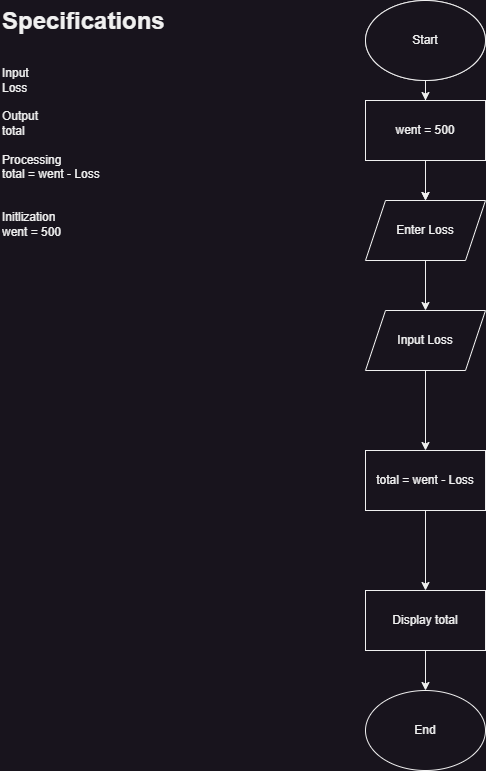

The diagram above was exported from draw.io. Its source (the exported page's mxGraphModel, read from the mxfile embedded in the PNG):
<mxGraphModel dx="1050" dy="621" grid="1" gridSize="10" guides="1" tooltips="1" connect="1" arrows="1" fold="1" page="1" pageScale="1" pageWidth="850" pageHeight="1100" math="0" shadow="0">
  <root>
    <mxCell id="0" />
    <mxCell id="1" parent="0" />
    <mxCell id="RDfsgSNnrC5oJ63dCQ8m-1" value="&lt;h1 style=&quot;margin-top: 0px;&quot;&gt;Specifications&lt;/h1&gt;&lt;div&gt;&lt;br&gt;&lt;/div&gt;&lt;div&gt;Input&lt;/div&gt;&lt;div&gt;Loss&lt;/div&gt;&lt;div&gt;&lt;br&gt;&lt;/div&gt;&lt;div&gt;Output&lt;/div&gt;&lt;div&gt;total&lt;/div&gt;&lt;div&gt;&lt;br&gt;&lt;/div&gt;&lt;div&gt;Processing&lt;/div&gt;&lt;div&gt;total = went - Loss&lt;/div&gt;&lt;div&gt;&lt;br&gt;&lt;/div&gt;&lt;div&gt;&lt;br&gt;&lt;/div&gt;&lt;div&gt;Initlization&lt;/div&gt;&lt;div&gt;went = 500&lt;/div&gt;" style="text;html=1;whiteSpace=wrap;overflow=hidden;rounded=0;" vertex="1" parent="1">
      <mxGeometry width="180" height="240" as="geometry" />
    </mxCell>
    <mxCell id="RDfsgSNnrC5oJ63dCQ8m-4" value="" style="edgeStyle=orthogonalEdgeStyle;rounded=0;orthogonalLoop=1;jettySize=auto;html=1;" edge="1" parent="1" source="RDfsgSNnrC5oJ63dCQ8m-2" target="RDfsgSNnrC5oJ63dCQ8m-3">
      <mxGeometry relative="1" as="geometry" />
    </mxCell>
    <mxCell id="RDfsgSNnrC5oJ63dCQ8m-2" value="Start" style="ellipse;whiteSpace=wrap;html=1;" vertex="1" parent="1">
      <mxGeometry x="365" width="120" height="80" as="geometry" />
    </mxCell>
    <mxCell id="RDfsgSNnrC5oJ63dCQ8m-6" value="" style="edgeStyle=orthogonalEdgeStyle;rounded=0;orthogonalLoop=1;jettySize=auto;html=1;" edge="1" parent="1" source="RDfsgSNnrC5oJ63dCQ8m-3" target="RDfsgSNnrC5oJ63dCQ8m-5">
      <mxGeometry relative="1" as="geometry" />
    </mxCell>
    <mxCell id="RDfsgSNnrC5oJ63dCQ8m-3" value="Enter Loss" style="shape=parallelogram;perimeter=parallelogramPerimeter;whiteSpace=wrap;html=1;fixedSize=1;" vertex="1" parent="1">
      <mxGeometry x="365" y="200" width="120" height="60" as="geometry" />
    </mxCell>
    <mxCell id="RDfsgSNnrC5oJ63dCQ8m-8" value="" style="edgeStyle=orthogonalEdgeStyle;rounded=0;orthogonalLoop=1;jettySize=auto;html=1;" edge="1" parent="1" source="RDfsgSNnrC5oJ63dCQ8m-5" target="RDfsgSNnrC5oJ63dCQ8m-7">
      <mxGeometry relative="1" as="geometry" />
    </mxCell>
    <mxCell id="RDfsgSNnrC5oJ63dCQ8m-5" value="Input Loss" style="shape=parallelogram;perimeter=parallelogramPerimeter;whiteSpace=wrap;html=1;fixedSize=1;" vertex="1" parent="1">
      <mxGeometry x="365" y="310" width="120" height="60" as="geometry" />
    </mxCell>
    <mxCell id="RDfsgSNnrC5oJ63dCQ8m-15" value="" style="edgeStyle=orthogonalEdgeStyle;rounded=0;orthogonalLoop=1;jettySize=auto;html=1;" edge="1" parent="1" source="RDfsgSNnrC5oJ63dCQ8m-7" target="RDfsgSNnrC5oJ63dCQ8m-14">
      <mxGeometry relative="1" as="geometry" />
    </mxCell>
    <mxCell id="RDfsgSNnrC5oJ63dCQ8m-7" value="total = went - Loss" style="whiteSpace=wrap;html=1;" vertex="1" parent="1">
      <mxGeometry x="365" y="450" width="120" height="60" as="geometry" />
    </mxCell>
    <mxCell id="RDfsgSNnrC5oJ63dCQ8m-11" style="edgeStyle=orthogonalEdgeStyle;rounded=0;orthogonalLoop=1;jettySize=auto;html=1;exitX=0.5;exitY=1;exitDx=0;exitDy=0;entryX=0.5;entryY=0;entryDx=0;entryDy=0;" edge="1" parent="1" source="RDfsgSNnrC5oJ63dCQ8m-9" target="RDfsgSNnrC5oJ63dCQ8m-10">
      <mxGeometry relative="1" as="geometry" />
    </mxCell>
    <mxCell id="RDfsgSNnrC5oJ63dCQ8m-9" value="Start" style="ellipse;whiteSpace=wrap;html=1;" vertex="1" parent="1">
      <mxGeometry x="365" width="120" height="80" as="geometry" />
    </mxCell>
    <mxCell id="RDfsgSNnrC5oJ63dCQ8m-12" style="edgeStyle=orthogonalEdgeStyle;rounded=0;orthogonalLoop=1;jettySize=auto;html=1;exitX=0.5;exitY=1;exitDx=0;exitDy=0;entryX=0.5;entryY=0;entryDx=0;entryDy=0;" edge="1" parent="1" source="RDfsgSNnrC5oJ63dCQ8m-10" target="RDfsgSNnrC5oJ63dCQ8m-3">
      <mxGeometry relative="1" as="geometry" />
    </mxCell>
    <mxCell id="RDfsgSNnrC5oJ63dCQ8m-10" value="went = 500" style="whiteSpace=wrap;html=1;" vertex="1" parent="1">
      <mxGeometry x="365" y="100" width="120" height="60" as="geometry" />
    </mxCell>
    <mxCell id="RDfsgSNnrC5oJ63dCQ8m-13" value="End" style="ellipse;whiteSpace=wrap;html=1;" vertex="1" parent="1">
      <mxGeometry x="365" y="690" width="120" height="80" as="geometry" />
    </mxCell>
    <mxCell id="RDfsgSNnrC5oJ63dCQ8m-16" style="edgeStyle=orthogonalEdgeStyle;rounded=0;orthogonalLoop=1;jettySize=auto;html=1;exitX=0.5;exitY=1;exitDx=0;exitDy=0;entryX=0.5;entryY=0;entryDx=0;entryDy=0;" edge="1" parent="1" source="RDfsgSNnrC5oJ63dCQ8m-14" target="RDfsgSNnrC5oJ63dCQ8m-13">
      <mxGeometry relative="1" as="geometry" />
    </mxCell>
    <mxCell id="RDfsgSNnrC5oJ63dCQ8m-14" value="Display total" style="whiteSpace=wrap;html=1;" vertex="1" parent="1">
      <mxGeometry x="365" y="590" width="120" height="60" as="geometry" />
    </mxCell>
  </root>
</mxGraphModel>